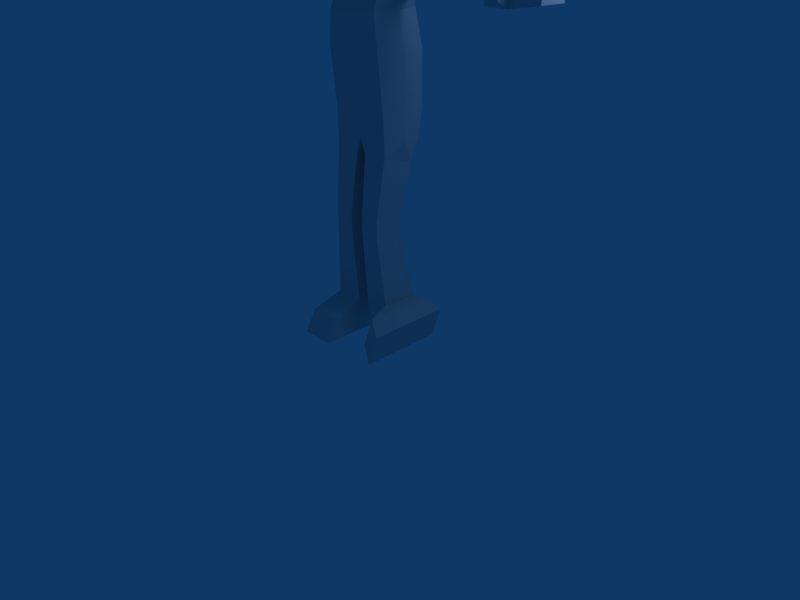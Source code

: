 # Source: ZB_No1_test.blend  (saved by Blender 2.49.2; exported with 4.5.12 LTS)
import bpy
from mathutils import Matrix  # noqa: F401  (used for matrix-valued properties, if any)

bpy.ops.wm.read_factory_settings(use_empty=True)
scene = bpy.context.scene
scene.name = 'Scene'

# ---- collections
col_collection_1 = bpy.data.collections.new('Collection 1'); scene.collection.children.link(col_collection_1)

# ---- world
world_world = bpy.data.worlds.new('World'); scene.world = world_world
world_world.color = (0.05656, 0.2208, 0.4)
world_world.use_sun_shadow = False
world_world.sun_shadow_jitter_overblur = 0.0
world_world.cycles.sampling_method = 'MANUAL'
world_world.cycles.sample_map_resolution = 256

# ---- cameras
cam_camera = bpy.data.cameras.new('Camera')
cam_camera.passepartout_alpha = 0.2
cam_camera.clip_end = 100.0
cam_camera.lens = 35.0
cam_camera.ortho_scale = 7.314
cam_camera.show_passepartout = False
cam_camera.show_safe_areas = True
cam_camera.dof.focus_distance = 0.0
cam_camera.dof.aperture_fstop = 128.0

# ---- lights
light_spot = bpy.data.lights.new('Spot', 'POINT')
light_spot.transmission_factor = 0.0
light_spot.cutoff_distance = 30.0
light_spot.energy = 100.0
light_spot.shadow_buffer_clip_start = 1.001
light_spot.shadow_soft_size = 1.0
light_spot.shadow_maximum_resolution = 0.006
light_spot.use_absolute_resolution = True
light_spot.cycles.use_multiple_importance_sampling = False

# ---- meshes
me_zombie = bpy.data.meshes.new('zombie')
me_zombie.from_pydata([(0.2844, 0.312, 2.51), (-0.2844, 0.312, 2.51), (0.2844, -0.1656, 2.51), (-0.2844, -0.1656, 2.51), (0.2547, 0.2663, 2.821), (-0.2547, 0.2663, 2.821), (0.2547, -0.1672, 2.802), (-0.2547, -0.1672, 2.802), (0.0, -0.1656, 2.51), (0.0, 0.312, 2.51), (0.0, -0.1672, 2.802), (0.0, 0.2663, 2.821), (0.2844, 0.312, 2.033), (-0.2844, 0.312, 2.033), (0.2844, -0.1212, 2.036), (-0.2844, -0.1212, 2.036), (0.0, -0.1212, 2.036), (0.0, 0.312, 2.033), (0.2879, -0.1172, 1.805), (-0.2879, -0.1172, 1.805), (0.2879, 0.2671, 1.803), (-0.2879, 0.2671, 1.803), (0.0, -0.1172, 1.805), (0.0, 0.2671, 1.803), (0.2899, 0.1821, 1.606), (-0.2899, 0.1821, 1.606), (0.2899, -0.1185, 1.685), (-0.2899, -0.1185, 1.685), (0.0486, -0.1185, 1.685), (-0.0486, -0.1185, 1.685), (0.0486, 0.1821, 1.606), (-0.0486, 0.1821, 1.606), (0.2538, 0.07634, 1.148), (-0.2538, 0.07634, 1.148), (0.2538, -0.192, 1.148), (-0.2538, -0.192, 1.148), (0.06866, -0.192, 1.148), (-0.06866, -0.192, 1.148), (0.06866, 0.07634, 1.148), (-0.06866, 0.07634, 1.148), (0.2538, 0.07634, 0.9933), (-0.2538, 0.07634, 0.9933), (0.2538, -0.192, 0.9933), (-0.2538, -0.192, 0.9933), (0.06866, -0.192, 0.9933), (-0.06866, -0.192, 0.9933), (0.06866, 0.07634, 0.9933), (-0.06866, 0.07634, 0.9933), (0.4299, -0.1616, 0.3875), (-0.3676, -0.1616, 0.2021), (0.6125, 0.2261, 0.322), (-0.3676, 0.2261, 0.008135), (0.3193, -0.1616, 0.0883), (-0.0486, -0.1616, 0.2051), (0.5047, 0.2261, 0.02177), (-0.0486, 0.2261, 0.008135), (0.4296, -0.4261, 0.3876), (-0.3676, -0.4261, 0.2024), (0.6125, -0.1706, 0.322), (-0.3676, -0.1706, 0.008135), (0.319, -0.4261, 0.08841), (-0.0486, -0.4261, 0.2054), (0.5047, -0.1706, 0.02177), (-0.0486, -0.1706, 0.008135), (0.2307, 0.1819, 3.143), (-0.2307, 0.1819, 3.143), (0.2307, -0.04302, 3.118), (-0.2307, -0.04302, 3.118), (0.0, -0.1098, 3.026), (0.0, 0.1819, 3.161), (0.06846, 0.06192, 3.2), (-0.06846, 0.06192, 3.2), (0.06846, -0.04326, 3.148), (-0.06846, -0.04326, 3.148), (0.0, -0.04326, 3.155), (0.0, 0.06192, 3.206), (0.2895, 0.2172, 4.1), (-0.2895, 0.2172, 4.1), (0.2593, 0.1106, 3.395), (-0.2593, 0.1106, 3.395), (0.0, 0.1106, 3.395), (0.0, 0.2172, 4.1), (0.2895, -0.4311, 4.025), (-0.2895, -0.4311, 4.025), (0.2479, -0.4631, 3.285), (-0.2479, -0.4631, 3.285), (0.0, -0.4631, 3.285), (0.0, -0.4311, 4.025), (0.2716, 0.2563, 3.806), (-0.2716, 0.2563, 3.806), (0.0, 0.2563, 3.806), (0.252, -0.4738, 3.84), (-0.252, -0.4738, 3.84), (0.0, -0.4738, 3.837), (0.3364, 0.004284, 3.068), (-0.3364, 0.004284, 3.068), (0.3364, 0.1492, 3.068), (-0.3364, 0.1492, 3.068), (0.3364, 0.004284, 2.92), (-0.3364, 0.004284, 2.92), (0.3364, 0.1492, 2.92), (-0.3364, 0.1492, 2.92), (0.3385, 0.07318, 2.51), (-0.3385, 0.07318, 2.51), (0.3087, 0.04958, 2.812), (-0.3087, 0.04958, 2.812), (0.3385, 0.07918, 2.035), (-0.3385, 0.07918, 2.035), (0.3385, 0.06753, 1.803), (-0.3385, 0.06753, 1.803), (0.4222, 0.2187, 0.3662), (-0.3449, 0.2187, 0.2021), (0.3213, 0.2195, 0.09391), (-0.05456, 0.2195, 0.2051), (0.6149, -0.5386, 0.3211), (-0.3676, -0.5386, 0.00549), (0.5072, -0.5386, 0.02088), (-0.0486, -0.5386, 0.00549), (0.3055, -0.1572, 0.3804), (-0.3189, -0.1572, 0.3168), (0.1871, -0.234, 0.1268), (-0.0495, -0.1572, 0.3168), (0.2982, 0.1994, 0.36), (-0.2972, 0.1994, 0.3168), (0.2165, 0.2001, 0.1322), (-0.0552, 0.2001, 0.3168), (0.7423, 0.1353, 2.944), (-0.7423, 0.1353, 2.944), (0.7423, 0.01516, 2.944), (-0.7423, 0.01516, 2.944), (0.7423, 0.1353, 3.057), (-0.7423, 0.1353, 3.057), (0.7423, 0.01516, 3.057), (-0.7423, 0.01516, 3.057), (0.8212, 0.01516, 3.057), (-0.8212, 0.01516, 3.057), (0.8212, 0.1353, 3.057), (-0.8212, 0.1353, 3.057), (0.8212, 0.01516, 2.944), (-0.8212, 0.01516, 2.944), (0.8212, 0.1353, 2.944), (-0.8212, 0.1353, 2.944), (1.209, 0.1589, 2.943), (-1.209, 0.1589, 2.943), (1.209, -0.008442, 2.943), (-1.209, -0.008442, 2.943), (1.209, 0.1589, 3.07), (-1.209, 0.1589, 3.07), (1.209, -0.008442, 3.07), (-1.209, -0.008442, 3.07), (1.716, -0.0679, 3.055), (-1.716, -0.0679, 3.055), (1.731, 0.1559, 3.055), (-1.731, 0.1559, 3.055), (1.716, -0.0679, 2.941), (-1.716, -0.0679, 2.941), (1.731, 0.1559, 2.941), (-1.731, 0.1559, 2.941), (1.255, -0.07699, 2.905), (-1.255, -0.07699, 2.905), (1.255, -0.07699, 3.078), (-1.255, -0.07699, 3.078), (1.255, 0.1983, 3.078), (-1.255, 0.1983, 3.078), (1.255, 0.1983, 2.905), (-1.255, 0.1983, 2.905), (1.466, -0.07699, 2.905), (-1.466, -0.07699, 2.905), (1.466, -0.07699, 3.078), (-1.466, -0.07699, 3.078), (1.484, 0.2044, 3.078), (-1.484, 0.2044, 3.078), (1.484, 0.2044, 2.905), (-1.484, 0.2044, 2.905), (1.457, -0.18, 3.05), (-1.457, -0.18, 3.05), (1.457, -0.18, 2.957), (-1.457, -0.18, 2.957), (1.35, -0.18, 3.05), (-1.35, -0.18, 3.05), (1.35, -0.18, 2.957), (-1.35, -0.18, 2.957), (0.2556, 0.006757, 3.346), (-0.2556, 0.006757, 3.346), (0.2939, -0.05008, 4.185), (-0.2939, -0.05008, 4.185), (0.0, 0.006757, 3.346), (0.0, -0.05008, 4.185), (0.3464, -0.01456, 3.953), (-0.3464, -0.01456, 3.953), (0.1523, 0.1106, 3.395), (-0.1523, 0.1106, 3.395), (0.1821, 0.2172, 4.1), (-0.1821, 0.2172, 4.1), (0.1523, -0.4631, 3.285), (-0.1523, -0.4631, 3.285), (0.1821, -0.4311, 4.025), (-0.1821, -0.4311, 4.025), (0.1821, 0.2563, 3.806), (-0.1821, 0.2563, 3.806), (0.1821, -0.4738, 3.837), (-0.1821, -0.4738, 3.837), (0.1523, 0.006757, 3.346), (-0.1523, 0.006757, 3.346), (0.1821, -0.05008, 4.185), (-0.1821, -0.05008, 4.185), (0.2115, -0.1552, 3.273), (-0.2115, -0.1552, 3.273), (0.2939, -0.2653, 4.157), (-0.2939, -0.2653, 4.157), (0.0, -0.1552, 3.268), (0.0, -0.2653, 4.157), (0.3464, -0.2298, 3.925), (-0.3464, -0.2298, 3.925), (0.1523, -0.1552, 3.268), (-0.1523, -0.1552, 3.268), (0.1821, -0.2653, 4.157), (-0.1821, -0.2653, 4.157), (0.2716, 0.1977, 3.547), (-0.2716, 0.1977, 3.547), (0.0, 0.1977, 3.547), (0.2331, -0.4418, 3.594), (-0.2331, -0.4418, 3.594), (0.0, -0.4418, 3.575), (0.3464, -0.005675, 3.558), (-0.3464, -0.005675, 3.558), (0.1821, 0.1977, 3.547), (-0.1821, 0.1977, 3.547), (0.1666, -0.4418, 3.575), (-0.1666, -0.4418, 3.575), (0.3275, -0.2102, 3.588), (-0.3275, -0.2102, 3.588), (0.227, -0.4542, 3.377), (-0.227, -0.4542, 3.377), (0.0, -0.4542, 3.357), (0.1767, -0.4542, 3.357), (-0.1767, -0.4542, 3.357), (0.2438, -0.1781, 3.381), (-0.2438, -0.1781, 3.381), (0.3075, -0.1633, 0.4352), (0.09051, -0.1633, 0.2531), (0.2896, 0.1778, 0.4352), (0.09521, 0.1785, 0.2531)], [], [(6, 10, 8, 2), (8, 10, 7, 3), (0, 9, 11, 4), (11, 9, 1, 5), (2, 8, 16, 14), (16, 8, 3, 15), (9, 0, 12, 17), (13, 1, 9, 17), (14, 16, 22, 18), (22, 16, 15, 19), (17, 12, 20, 23), (21, 13, 17, 23), (18, 22, 28, 26), (29, 22, 19, 27), (23, 20, 24, 30), (25, 21, 23, 31), (24, 26, 34, 32), (35, 27, 25, 33), (26, 28, 36, 34), (37, 29, 27, 35), (30, 24, 32, 38), (33, 25, 31, 39), (32, 34, 42, 40), (43, 35, 33, 41), (34, 36, 44, 42), (45, 37, 35, 43), (38, 32, 40, 46), (41, 33, 39, 47), (54, 50, 58, 62), (59, 51, 55, 63), (10, 6, 66, 68), (67, 7, 10, 68), (4, 11, 69, 64), (69, 11, 5, 65), (66, 64, 70, 72), (71, 65, 67, 73), (68, 66, 72, 74), (73, 67, 68, 74), (64, 69, 75, 70), (75, 69, 65, 71), (66, 6, 98, 94), (99, 7, 67, 95), (64, 66, 94, 96), (95, 67, 65, 97), (4, 64, 96, 100), (97, 65, 5, 101), (102, 0, 4, 104), (5, 1, 103, 105), (104, 6, 2, 102), (3, 7, 105, 103), (0, 102, 106, 12), (107, 103, 1, 13), (102, 2, 14, 106), (15, 3, 103, 107), (12, 106, 108, 20), (109, 107, 13, 21), (106, 14, 18, 108), (19, 15, 107, 109), (108, 26, 24), (25, 27, 109), (20, 108, 24), (25, 109, 21), (108, 18, 26), (27, 19, 109), (104, 100, 98), (99, 101, 105), (6, 104, 98), (99, 105, 7), (104, 4, 100), (101, 5, 105), (110, 50, 54, 112), (55, 51, 111, 113), (54, 62, 52, 112), (53, 63, 55, 113), (56, 60, 116, 114), (117, 61, 57, 115), (62, 58, 114, 116), (115, 59, 63, 117), (119, 121, 45, 43), (125, 123, 41, 47), (122, 110, 112, 124), (113, 111, 123, 125), (123, 119, 43, 41), (118, 48, 110, 122), (111, 49, 119, 123), (121, 125, 47, 45), (124, 112, 52, 120), (53, 113, 125, 121), (50, 110, 48, 58), (49, 111, 51, 59), (48, 56, 114, 58), (115, 57, 49, 59), (52, 62, 116, 60), (117, 63, 53, 61), (48, 118, 56), (57, 119, 49), (52, 60, 120), (121, 61, 53), (56, 118, 120, 60), (121, 119, 57, 61), (36, 38, 46, 44), (47, 39, 37, 45), (28, 30, 38, 36), (39, 31, 29, 37), (22, 23, 30, 28), (31, 23, 22, 29), (98, 100, 126, 128), (127, 101, 99, 129), (100, 96, 130, 126), (131, 97, 101, 127), (96, 94, 132, 130), (133, 95, 97, 131), (94, 98, 128, 132), (129, 99, 95, 133), (132, 128, 138, 134), (139, 129, 133, 135), (130, 132, 134, 136), (135, 133, 131, 137), (126, 130, 136, 140), (137, 131, 127, 141), (128, 126, 140, 138), (141, 127, 129, 139), (138, 140, 142, 144), (143, 141, 139, 145), (140, 136, 146, 142), (147, 137, 141, 143), (136, 134, 148, 146), (149, 135, 137, 147), (134, 138, 144, 148), (145, 139, 135, 149), (154, 156, 152, 150), (153, 157, 155, 151), (144, 158, 160, 148), (161, 159, 145, 149), (148, 160, 162, 146), (163, 161, 149, 147), (146, 162, 164, 142), (165, 163, 147, 143), (142, 164, 158, 144), (159, 165, 143, 145), (166, 154, 150, 168), (151, 155, 167, 169), (160, 168, 170, 162), (171, 169, 161, 163), (168, 150, 152, 170), (153, 151, 169, 171), (162, 170, 172, 164), (173, 171, 163, 165), (170, 152, 156, 172), (157, 153, 171, 173), (164, 172, 166, 158), (167, 173, 165, 159), (172, 156, 154, 166), (155, 157, 173, 167), (166, 168, 174, 176), (175, 169, 167, 177), (168, 160, 178, 174), (179, 161, 169, 175), (158, 166, 176, 180), (177, 167, 159, 181), (160, 158, 180, 178), (181, 159, 161, 179), (180, 176, 174, 178), (175, 177, 181, 179), (188, 88, 76, 184), (77, 89, 189, 185), (81, 192, 198, 90), (199, 193, 81, 90), (192, 76, 88, 198), (89, 77, 193, 199), (93, 200, 196, 87), (197, 201, 93, 87), (200, 91, 82, 196), (83, 92, 201, 197), (182, 202, 190, 78), (191, 203, 183, 79), (202, 186, 80, 190), (80, 186, 203, 191), (187, 204, 192, 81), (193, 205, 187, 81), (204, 184, 76, 192), (77, 185, 205, 193), (91, 212, 208, 82), (209, 213, 92, 83), (212, 188, 184, 208), (185, 189, 213, 209), (194, 214, 206, 84), (207, 215, 195, 85), (214, 202, 182, 206), (183, 203, 215, 207), (86, 210, 214, 194), (215, 210, 86, 195), (210, 186, 202, 214), (203, 186, 210, 215), (196, 216, 211, 87), (211, 217, 197, 87), (216, 204, 187, 211), (187, 205, 217, 211), (82, 208, 216, 196), (217, 209, 83, 197), (208, 184, 204, 216), (205, 185, 209, 217), (78, 218, 224, 182), (225, 219, 79, 183), (218, 88, 188, 224), (189, 89, 219, 225), (198, 226, 220, 90), (220, 227, 199, 90), (226, 190, 80, 220), (80, 191, 227, 220), (88, 218, 226, 198), (227, 219, 89, 199), (218, 78, 190, 226), (191, 79, 219, 227), (228, 200, 93, 223), (93, 201, 229, 223), (221, 91, 200, 228), (201, 92, 222, 229), (230, 212, 91, 221), (92, 213, 231, 222), (224, 188, 212, 230), (213, 189, 225, 231), (235, 228, 223, 234), (223, 229, 236, 234), (84, 235, 234, 86), (234, 236, 85, 86), (84, 232, 235), (236, 233, 85), (221, 228, 235, 232), (236, 229, 222, 233), (221, 232, 237, 230), (238, 233, 222, 231), (182, 224, 230, 237), (231, 225, 183, 238), (182, 237, 206), (207, 238, 183), (206, 237, 232, 84), (233, 238, 207, 85), (44, 240, 239, 42), (240, 120, 118, 239), (40, 241, 242, 46), (241, 122, 124, 242), (42, 239, 241, 40), (239, 118, 122, 241), (46, 242, 240, 44), (242, 124, 120, 240)])
_uv = me_zombie.uv_layers.new(name='UVTex')
_uv.uv.foreach_set('vector', [0.0, 0.0, 1.0, 0.0, 1.0, 1.0, 0.0, 1.0, 0.0, 0.0, 1.0, 0.0, 1.0, 1.0, 0.0, 1.0, 0.0, 0.0, 1.0, 0.0, 1.0, 1.0, 0.0, 1.0, 0.0, 0.0, 1.0, 0.0, 1.0, 1.0, 0.0, 1.0, 0.0, 0.0, 1.0, 0.0, 1.0, 1.0, 0.0, 1.0, 0.0, 0.0, 1.0, 0.0, 1.0, 1.0, 0.0, 1.0, 0.0, 0.0, 1.0, 0.0, 1.0, 1.0, 0.0, 1.0, 0.0, 0.0, 1.0, 0.0, 1.0, 1.0, 0.0, 1.0, 0.0, 0.0, 1.0, 0.0, 1.0, 1.0, 0.0, 1.0, 0.0, 0.0, 1.0, 0.0, 1.0, 1.0, 0.0, 1.0, 0.0, 0.0, 1.0, 0.0, 1.0, 1.0, 0.0, 1.0, 0.0, 0.0, 1.0, 0.0, 1.0, 1.0, 0.0, 1.0, 0.0, 0.0, 1.0, 0.0, 1.0, 1.0, 0.0, 1.0, 0.0, 0.0, 1.0, 0.0, 1.0, 1.0, 0.0, 1.0, 0.0, 0.0, 1.0, 0.0, 1.0, 1.0, 0.0, 1.0, 0.0, 0.0, 1.0, 0.0, 1.0, 1.0, 0.0, 1.0, 0.0, 0.0, 1.0, 0.0, 1.0, 1.0, 0.0, 1.0, 0.0, 0.0, 1.0, 0.0, 1.0, 1.0, 0.0, 1.0, 0.0, 0.0, 1.0, 0.0, 1.0, 1.0, 0.0, 1.0, 0.0, 0.0, 1.0, 0.0, 1.0, 1.0, 0.0, 1.0, 0.0, 0.0, 1.0, 0.0, 1.0, 1.0, 0.0, 1.0, 0.0, 0.0, 1.0, 0.0, 1.0, 1.0, 0.0, 1.0, 0.0, 0.0, 1.0, 0.0, 1.0, 1.0, 0.0, 1.0, 0.0, 0.0, 1.0, 0.0, 1.0, 1.0, 0.0, 1.0, 0.0, 0.0, 1.0, 0.0, 1.0, 1.0, 0.0, 1.0, 0.0, 0.0, 1.0, 0.0, 1.0, 1.0, 0.0, 1.0, 0.0, 0.0, 1.0, 0.0, 1.0, 1.0, 0.0, 1.0, 0.0, 0.0, 1.0, 0.0, 1.0, 1.0, 0.0, 1.0, 0.0, 0.0, 1.0, 0.0, 1.0, 1.0, 0.0, 1.0, 0.0, 0.0, 1.0, 0.0, 1.0, 1.0, 0.0, 1.0, 0.0, 0.0, 1.0, 0.0, 1.0, 1.0, 0.0, 1.0, 0.0, 0.0, 1.0, 0.0, 1.0, 1.0, 0.0, 1.0, 0.0, 0.0, 1.0, 0.0, 1.0, 1.0, 0.0, 1.0, 0.0, 0.0, 1.0, 0.0, 1.0, 1.0, 0.0, 1.0, 0.0, 0.0, 1.0, 0.0, 1.0, 1.0, 0.0, 1.0, 0.0, 0.0, 1.0, 0.0, 1.0, 1.0, 0.0, 1.0, 0.0, 0.0, 1.0, 0.0, 1.0, 1.0, 0.0, 1.0, 0.0, 0.0, 1.0, 0.0, 1.0, 1.0, 0.0, 1.0, 0.0, 0.0, 1.0, 0.0, 1.0, 1.0, 0.0, 1.0, 0.0, 0.0, 1.0, 0.0, 1.0, 1.0, 0.0, 1.0, 0.0, 0.0, 1.0, 0.0, 1.0, 1.0, 0.0, 1.0, 0.0, 0.0, 1.0, 0.0, 1.0, 1.0, 0.0, 1.0, 0.0, 0.0, 1.0, 0.0, 1.0, 1.0, 0.0, 1.0, 0.0, 0.0, 1.0, 0.0, 1.0, 1.0, 0.0, 1.0, 0.0, 0.0, 1.0, 0.0, 1.0, 1.0, 0.0, 1.0, 0.0, 0.0, 1.0, 0.0, 1.0, 1.0, 0.0, 1.0, 0.0, 0.0, 1.0, 0.0, 1.0, 1.0, 0.0, 1.0, 0.0, 0.0, 1.0, 0.0, 1.0, 1.0, 0.0, 1.0, 0.0, 0.0, 1.0, 0.0, 1.0, 1.0, 0.0, 1.0, 0.0, 0.0, 1.0, 0.0, 1.0, 1.0, 0.0, 1.0, 0.0, 0.0, 1.0, 0.0, 1.0, 1.0, 0.0, 1.0, 0.0, 0.0, 1.0, 0.0, 1.0, 1.0, 0.0, 1.0, 0.0, 0.0, 1.0, 0.0, 1.0, 1.0, 0.0, 1.0, 0.0, 0.0, 1.0, 0.0, 1.0, 1.0, 0.0, 1.0, 0.0, 0.0, 1.0, 0.0, 1.0, 1.0, 0.0, 1.0, 0.0, 0.0, 1.0, 0.0, 1.0, 1.0, 0.0, 1.0, 0.0, 0.0, 1.0, 0.0, 1.0, 1.0, 0.0, 1.0, 0.0, 0.0, 1.0, 0.0, 1.0, 1.0, 0.0, 1.0, 0.0, 0.0, 1.0, 0.0, 1.0, 1.0, 0.0, 0.0, 1.0, 0.0, 1.0, 1.0, 0.0, 0.0, 1.0, 0.0, 1.0, 1.0, 0.0, 0.0, 1.0, 0.0, 1.0, 1.0, 0.0, 0.0, 1.0, 0.0, 1.0, 1.0, 0.0, 0.0, 1.0, 0.0, 1.0, 1.0, 0.0, 0.0, 1.0, 0.0, 1.0, 1.0, 0.0, 0.0, 1.0, 0.0, 1.0, 1.0, 0.0, 0.0, 1.0, 0.0, 1.0, 1.0, 0.0, 0.0, 1.0, 0.0, 1.0, 1.0, 0.0, 0.0, 1.0, 0.0, 1.0, 1.0, 0.0, 0.0, 1.0, 0.0, 1.0, 1.0, 0.0, 0.0, 1.0, 0.0, 1.0, 1.0, 0.0, 1.0, 0.0, 0.0, 1.0, 0.0, 1.0, 1.0, 0.0, 1.0, 0.0, 0.0, 1.0, 0.0, 1.0, 1.0, 0.0, 1.0, 0.0, 0.0, 1.0, 0.0, 1.0, 1.0, 0.0, 1.0, 0.0, 0.0, 1.0, 0.0, 1.0, 1.0, 0.0, 1.0, 0.0, 0.0, 1.0, 0.0, 1.0, 1.0, 0.0, 1.0, 0.0, 0.0, 1.0, 0.0, 1.0, 1.0, 0.0, 1.0, 0.0, 0.0, 1.0, 0.0, 1.0, 1.0, 0.0, 1.0, 0.0, 0.0, 1.0, 0.0, 1.0, 1.0, 0.0, 1.0, 0.0, 0.0, 1.0, 0.0, 1.0, 1.0, 0.0, 1.0, 0.0, 0.0, 1.0, 0.0, 1.0, 1.0, 0.0, 1.0, 0.0, 0.0, 1.0, 0.0, 1.0, 1.0, 0.0, 1.0, 0.0, 0.0, 1.0, 0.0, 1.0, 1.0, 0.0, 1.0, 0.0, 0.0, 1.0, 0.0, 1.0, 1.0, 0.0, 1.0, 0.0, 0.0, 1.0, 0.0, 1.0, 1.0, 0.0, 1.0, 0.0, 0.0, 1.0, 0.0, 1.0, 1.0, 0.0, 1.0, 0.0, 0.0, 1.0, 0.0, 1.0, 1.0, 0.0, 1.0, 0.0, 0.0, 1.0, 0.0, 1.0, 1.0, 0.0, 1.0, 0.0, 0.0, 1.0, 0.0, 1.0, 1.0, 0.0, 1.0, 0.0, 0.0, 1.0, 0.0, 1.0, 1.0, 0.0, 1.0, 0.0, 0.0, 1.0, 0.0, 1.0, 1.0, 0.0, 1.0, 0.0, 0.0, 1.0, 0.0, 1.0, 1.0, 0.0, 1.0, 0.0, 0.0, 1.0, 0.0, 1.0, 1.0, 0.0, 1.0, 0.0, 0.0, 1.0, 0.0, 1.0, 1.0, 0.0, 1.0, 0.0, 0.0, 1.0, 0.0, 1.0, 1.0, 0.0, 0.0, 1.0, 0.0, 1.0, 1.0, 0.0, 0.0, 1.0, 0.0, 1.0, 1.0, 0.0, 0.0, 1.0, 0.0, 1.0, 1.0, 0.0, 0.0, 1.0, 0.0, 1.0, 1.0, 0.0, 1.0, 0.0, 0.0, 1.0, 0.0, 1.0, 1.0, 0.0, 1.0, 0.0, 0.0, 1.0, 0.0, 1.0, 1.0, 0.0, 1.0, 0.0, 0.0, 1.0, 0.0, 1.0, 1.0, 0.0, 1.0, 0.0, 0.0, 1.0, 0.0, 1.0, 1.0, 0.0, 1.0, 0.0, 0.0, 1.0, 0.0, 1.0, 1.0, 0.0, 1.0, 0.0, 0.0, 1.0, 0.0, 1.0, 1.0, 0.0, 1.0, 0.0, 0.0, 1.0, 0.0, 1.0, 1.0, 0.0, 1.0, 0.0, 0.0, 1.0, 0.0, 1.0, 1.0, 0.0, 1.0, 0.0, 0.0, 1.0, 0.0, 1.0, 1.0, 0.0, 1.0, 0.0, 0.0, 1.0, 0.0, 1.0, 1.0, 0.0, 1.0, 0.0, 0.0, 1.0, 0.0, 1.0, 1.0, 0.0, 1.0, 0.0, 0.0, 1.0, 0.0, 1.0, 1.0, 0.0, 1.0, 0.0, 0.0, 1.0, 0.0, 1.0, 1.0, 0.0, 1.0, 0.0, 0.0, 1.0, 0.0, 1.0, 1.0, 0.0, 1.0, 0.0, 0.0, 1.0, 0.0, 1.0, 1.0, 0.0, 1.0, 0.0, 0.0, 1.0, 0.0, 1.0, 1.0, 0.0, 1.0, 0.0, 0.0, 1.0, 0.0, 1.0, 1.0, 0.0, 1.0, 0.0, 0.0, 1.0, 0.0, 1.0, 1.0, 0.0, 1.0, 0.0, 0.0, 1.0, 0.0, 1.0, 1.0, 0.0, 1.0, 0.0, 0.0, 1.0, 0.0, 1.0, 1.0, 0.0, 1.0, 0.0, 0.0, 1.0, 0.0, 1.0, 1.0, 0.0, 1.0, 0.0, 0.0, 1.0, 0.0, 1.0, 1.0, 0.0, 1.0, 0.0, 0.0, 1.0, 0.0, 1.0, 1.0, 0.0, 1.0, 0.0, 0.0, 1.0, 0.0, 1.0, 1.0, 0.0, 1.0, 0.0, 0.0, 1.0, 0.0, 1.0, 1.0, 0.0, 1.0, 0.0, 0.0, 1.0, 0.0, 1.0, 1.0, 0.0, 1.0, 0.0, 0.0, 1.0, 0.0, 1.0, 1.0, 0.0, 1.0, 0.0, 0.0, 1.0, 0.0, 1.0, 1.0, 0.0, 1.0, 0.0, 0.0, 1.0, 0.0, 1.0, 1.0, 0.0, 1.0, 0.0, 0.0, 1.0, 0.0, 1.0, 1.0, 0.0, 1.0, 0.0, 0.0, 1.0, 0.0, 1.0, 1.0, 0.0, 1.0, 0.0, 0.0, 1.0, 0.0, 1.0, 1.0, 0.0, 1.0, 0.0, 0.0, 1.0, 0.0, 1.0, 1.0, 0.0, 1.0, 0.0, 0.0, 1.0, 0.0, 1.0, 1.0, 0.0, 1.0, 0.0, 0.0, 1.0, 0.0, 1.0, 1.0, 0.0, 1.0, 0.0, 0.0, 1.0, 0.0, 1.0, 1.0, 0.0, 1.0, 0.0, 0.0, 1.0, 0.0, 1.0, 1.0, 0.0, 1.0, 0.0, 0.0, 1.0, 0.0, 1.0, 1.0, 0.0, 1.0, 0.0, 0.0, 1.0, 0.0, 1.0, 1.0, 0.0, 1.0, 0.0, 0.0, 1.0, 0.0, 1.0, 1.0, 0.0, 1.0, 0.0, 0.0, 1.0, 0.0, 1.0, 1.0, 0.0, 1.0, 0.0, 0.0, 1.0, 0.0, 1.0, 1.0, 0.0, 1.0, 0.0, 0.0, 1.0, 0.0, 1.0, 1.0, 0.0, 1.0, 0.0, 0.0, 1.0, 0.0, 1.0, 1.0, 0.0, 1.0, 0.0, 0.0, 1.0, 0.0, 1.0, 1.0, 0.0, 1.0, 0.0, 0.0, 1.0, 0.0, 1.0, 1.0, 0.0, 1.0, 0.0, 0.0, 1.0, 0.0, 1.0, 1.0, 0.0, 1.0, 0.0, 0.0, 1.0, 0.0, 1.0, 1.0, 0.0, 1.0, 0.0, 0.0, 1.0, 0.0, 1.0, 1.0, 0.0, 1.0, 0.0, 0.0, 1.0, 0.0, 1.0, 1.0, 0.0, 1.0, 0.0, 0.0, 1.0, 0.0, 1.0, 1.0, 0.0, 1.0, 0.0, 0.0, 1.0, 0.0, 1.0, 1.0, 0.0, 1.0, 0.0, 0.0, 1.0, 0.0, 1.0, 1.0, 0.0, 1.0, 0.0, 0.0, 1.0, 0.0, 1.0, 1.0, 0.0, 1.0, 0.0, 0.0, 1.0, 0.0, 1.0, 1.0, 0.0, 1.0, 0.0, 0.0, 1.0, 0.0, 1.0, 1.0, 0.0, 1.0, 0.0, 0.0, 1.0, 0.0, 1.0, 1.0, 0.0, 1.0, 0.0, 0.0, 1.0, 0.0, 1.0, 1.0, 0.0, 1.0, 0.0, 0.0, 1.0, 0.0, 1.0, 1.0, 0.0, 1.0, 0.0, 0.0, 1.0, 0.0, 1.0, 1.0, 0.0, 1.0, 0.0, 0.0, 1.0, 0.0, 1.0, 1.0, 0.0, 1.0, 0.0, 0.0, 1.0, 0.0, 1.0, 1.0, 0.0, 1.0, 0.0, 0.0, 1.0, 0.0, 1.0, 1.0, 0.0, 1.0, 0.0, 0.0, 1.0, 0.0, 1.0, 1.0, 0.0, 1.0, 0.0, 0.0, 1.0, 0.0, 1.0, 1.0, 0.0, 1.0, 0.0, 0.0, 1.0, 0.0, 1.0, 1.0, 0.0, 1.0, 0.0, 0.0, 1.0, 0.0, 1.0, 1.0, 0.0, 1.0, 0.0, 0.0, 1.0, 0.0, 1.0, 1.0, 0.0, 1.0, 0.0, 0.0, 1.0, 0.0, 1.0, 1.0, 0.0, 1.0, 0.0, 0.0, 1.0, 0.0, 1.0, 1.0, 0.0, 1.0, 0.0, 0.0, 1.0, 0.0, 1.0, 1.0, 0.0, 1.0, 0.0, 0.0, 1.0, 0.0, 1.0, 1.0, 0.0, 1.0, 0.0, 0.0, 1.0, 0.0, 1.0, 1.0, 0.0, 1.0, 0.0, 0.0, 1.0, 0.0, 1.0, 1.0, 0.0, 1.0, 0.0, 0.0, 1.0, 0.0, 1.0, 1.0, 0.0, 1.0, 0.0, 0.0, 1.0, 0.0, 1.0, 1.0, 0.0, 1.0, 0.0, 0.0, 1.0, 0.0, 1.0, 1.0, 0.0, 1.0, 0.0, 0.0, 1.0, 0.0, 1.0, 1.0, 0.0, 1.0, 0.0, 0.0, 1.0, 0.0, 1.0, 1.0, 0.0, 1.0, 0.0, 0.0, 1.0, 0.0, 1.0, 1.0, 0.0, 1.0, 0.0, 0.0, 1.0, 0.0, 1.0, 1.0, 0.0, 1.0, 0.0, 0.0, 1.0, 0.0, 1.0, 1.0, 0.0, 1.0, 0.0, 0.0, 1.0, 0.0, 1.0, 1.0, 0.0, 1.0, 0.0, 0.0, 1.0, 0.0, 1.0, 1.0, 0.0, 1.0, 0.0, 0.0, 1.0, 0.0, 1.0, 1.0, 0.0, 1.0, 0.0, 0.0, 1.0, 0.0, 1.0, 1.0, 0.0, 1.0, 0.0, 0.0, 1.0, 0.0, 1.0, 1.0, 0.0, 1.0, 0.0, 0.0, 1.0, 0.0, 1.0, 1.0, 0.0, 1.0, 0.0, 0.0, 1.0, 0.0, 1.0, 1.0, 0.0, 1.0, 0.0, 0.0, 1.0, 0.0, 1.0, 1.0, 0.0, 1.0, 0.0, 0.0, 1.0, 0.0, 1.0, 1.0, 0.0, 1.0, 0.0, 0.0, 1.0, 0.0, 1.0, 1.0, 0.0, 1.0, 0.0, 0.0, 1.0, 0.0, 1.0, 1.0, 0.0, 1.0, 0.0, 0.0, 1.0, 0.0, 1.0, 1.0, 0.0, 1.0, 0.0, 0.0, 1.0, 0.0, 1.0, 1.0, 0.0, 1.0, 0.0, 0.0, 1.0, 0.0, 1.0, 1.0, 0.0, 1.0, 0.0, 0.0, 1.0, 0.0, 1.0, 1.0, 0.0, 1.0, 0.0, 0.0, 1.0, 0.0, 1.0, 1.0, 0.0, 1.0, 0.0, 0.0, 1.0, 0.0, 1.0, 1.0, 0.0, 1.0, 0.0, 0.0, 1.0, 0.0, 1.0, 1.0, 0.0, 1.0, 0.0, 0.0, 1.0, 0.0, 1.0, 1.0, 0.0, 1.0, 0.0, 0.0, 1.0, 0.0, 1.0, 1.0, 0.0, 1.0, 0.0, 0.0, 1.0, 0.0, 1.0, 1.0, 0.0, 1.0, 0.0, 0.0, 1.0, 0.0, 1.0, 1.0, 0.0, 1.0, 0.0, 0.0, 1.0, 0.0, 1.0, 1.0, 0.0, 1.0, 0.0, 0.0, 1.0, 0.0, 1.0, 1.0, 0.0, 1.0, 0.0, 0.0, 1.0, 0.0, 1.0, 1.0, 0.0, 1.0, 0.0, 0.0, 1.0, 0.0, 1.0, 1.0, 0.0, 1.0, 0.0, 0.0, 1.0, 0.0, 1.0, 1.0, 0.0, 1.0, 0.0, 0.0, 1.0, 0.0, 1.0, 1.0, 0.0, 1.0, 0.0, 0.0, 1.0, 0.0, 1.0, 1.0, 0.0, 1.0, 0.0, 0.0, 1.0, 0.0, 1.0, 1.0, 0.0, 1.0, 0.0, 0.0, 1.0, 0.0, 1.0, 1.0, 0.0, 1.0, 0.0, 0.0, 1.0, 0.0, 1.0, 1.0, 0.0, 1.0, 0.0, 0.0, 1.0, 0.0, 1.0, 1.0, 0.0, 1.0, 0.0, 0.0, 1.0, 0.0, 1.0, 1.0, 0.0, 1.0, 0.0, 0.0, 1.0, 0.0, 1.0, 1.0, 0.0, 1.0, 0.0, 0.0, 1.0, 0.0, 1.0, 1.0, 0.0, 1.0, 0.0, 0.0, 1.0, 0.0, 1.0, 1.0, 0.0, 1.0, 0.0, 0.0, 1.0, 0.0, 1.0, 1.0, 0.0, 1.0, 0.0, 0.0, 1.0, 0.0, 1.0, 1.0, 0.0, 1.0, 0.0, 0.0, 1.0, 0.0, 1.0, 1.0, 0.0, 1.0, 0.0, 0.0, 1.0, 0.0, 1.0, 1.0, 0.0, 1.0, 0.0, 0.0, 1.0, 0.0, 1.0, 1.0, 0.0, 1.0, 0.0, 0.0, 1.0, 0.0, 1.0, 1.0, 0.0, 1.0, 0.0, 0.0, 1.0, 0.0, 1.0, 1.0, 0.0, 1.0, 0.0, 0.0, 1.0, 0.0, 1.0, 1.0, 0.0, 1.0, 0.0, 0.0, 1.0, 0.0, 1.0, 1.0, 0.0, 0.0, 1.0, 0.0, 1.0, 1.0, 0.0, 0.0, 1.0, 0.0, 1.0, 1.0, 0.0, 1.0, 0.0, 0.0, 1.0, 0.0, 1.0, 1.0, 0.0, 1.0, 0.0, 0.0, 1.0, 0.0, 1.0, 1.0, 0.0, 1.0, 0.0, 0.0, 1.0, 0.0, 1.0, 1.0, 0.0, 1.0, 0.0, 0.0, 1.0, 0.0, 1.0, 1.0, 0.0, 1.0, 0.0, 0.0, 1.0, 0.0, 1.0, 1.0, 0.0, 1.0, 0.0, 0.0, 1.0, 0.0, 1.0, 1.0, 0.0, 0.0, 1.0, 0.0, 1.0, 1.0, 0.0, 0.0, 1.0, 0.0, 1.0, 1.0, 0.0, 1.0, 0.0, 0.0, 1.0, 0.0, 1.0, 1.0, 0.0, 1.0, 0.0, 0.0, 1.0, 0.0, 1.0, 1.0, 0.0, 1.0, 0.0, 0.0, 1.0, 0.0, 1.0, 1.0, 0.0, 1.0, 0.0, 0.0, 1.0, 0.0, 1.0, 1.0, 0.0, 1.0, 0.0, 0.0, 1.0, 0.0, 1.0, 1.0, 0.0, 1.0, 0.0, 0.0, 1.0, 0.0, 1.0, 1.0, 0.0, 1.0, 0.0, 0.0, 1.0, 0.0, 1.0, 1.0, 0.0, 1.0, 0.0, 0.0, 1.0, 0.0, 1.0, 1.0, 0.0, 1.0, 0.0, 0.0, 1.0, 0.0, 1.0, 1.0, 0.0, 1.0])
me_zombie.use_remesh_preserve_volume = False
me_zombie.use_remesh_preserve_attributes = False
me_zombie.use_mirror_vertex_groups = False
me_zombie.update()
arm_armature = bpy.data.armatures.new('Armature')  # bones are not reproduced

# ---- objects
ob_armature = bpy.data.objects.new('Armature', arm_armature)
ob_zombie = bpy.data.objects.new('zombie', me_zombie)
ob_lamp = bpy.data.objects.new('Lamp', light_spot)
ob_camera = bpy.data.objects.new('Camera', cam_camera)

# ---- transforms, parenting, visibility, modifiers, constraints
ob_armature.location = (0.0, 0.0, 4.768e-07)
ob_armature.rotation_euler = (-1.571, -2.22e-16, 2.22e-16)
ob_armature.lock_rotations_4d = False
ob_armature.empty_display_type = 'ARROWS'
ob_armature.show_in_front = True
ob_armature.lineart.crease_threshold = 0.0
ob_zombie.location = (0.0, 0.0, 4.768e-07)
ob_zombie.scale = (1.541, 1.541, 1.541)
ob_zombie.lock_rotations_4d = False
ob_zombie.empty_display_type = 'ARROWS'
ob_zombie.lineart.crease_threshold = 0.0
_vg = ob_zombie.vertex_groups.new(name='head')
_vg.add([76, 77, 78, 79, 80, 81, 82, 83, 84, 85, 86, 87, 88, 89, 90, 91, 92, 93, 182, 183, 184, 185, 186, 187, 188, 189, 190, 191, 192, 193, 194, 195, 196, 197, 198, 199, 200, 201, 202, 203, 204, 205, 206, 207, 208, 209, 210, 211, 212, 213, 214, 215, 216, 217, 218, 219, 220, 221, 222, 223, 224, 225, 226, 227, 228, 229, 230, 231, 232, 233, 234, 235, 236, 237, 238], 1.0, 'REPLACE')
_vg = ob_zombie.vertex_groups.new(name='arm.L')
for _i, _w in zip([4, 6, 64, 66, 94, 96, 98, 100, 104, 126, 128, 130, 132, 134, 136, 138, 140, 142, 144, 146, 148, 150, 152, 154, 156, 158, 160, 162, 164, 166, 168, 170, 172, 174, 176, 178, 180], [0.5, 0.5, 0.5, 0.5, 1.0, 1.0, 1.0, 1.0, 0.5, 1.0, 1.0, 1.0, 1.0, 1.0, 1.0, 1.0, 1.0, 1.0, 1.0, 1.0, 1.0, 1.0, 1.0, 1.0, 1.0, 1.0, 1.0, 1.0, 1.0, 1.0, 1.0, 1.0, 1.0, 1.0, 1.0, 1.0, 1.0]): _vg.add([_i], _w, 'REPLACE')
_vg = ob_zombie.vertex_groups.new(name='arm.R')
for _i, _w in zip([5, 7, 65, 67, 95, 97, 99, 101, 105, 127, 129, 131, 133, 135, 137, 139, 141, 143, 145, 147, 149, 151, 153, 155, 157, 159, 161, 163, 165, 167, 169, 171, 173, 175, 177, 179, 181], [0.5, 0.5, 0.5, 0.5, 1.0, 1.0, 1.0, 1.0, 0.5, 1.0, 1.0, 1.0, 1.0, 1.0, 1.0, 1.0, 1.0, 1.0, 1.0, 1.0, 1.0, 1.0, 1.0, 1.0, 1.0, 1.0, 1.0, 1.0, 1.0, 1.0, 1.0, 1.0, 1.0, 1.0, 1.0, 1.0, 1.0]): _vg.add([_i], _w, 'REPLACE')
_vg = ob_zombie.vertex_groups.new(name='chest')
for _i, _w in zip([0, 1, 2, 3, 4, 5, 6, 7, 8, 9, 10, 11, 64, 65, 66, 67, 68, 69, 70, 71, 72, 73, 74, 75, 102, 103, 104, 105], [0.5, 0.5, 0.5, 0.5, 1.0, 1.0, 1.0, 1.0, 0.5, 0.5, 1.0, 1.0, 1.0, 1.0, 1.0, 1.0, 1.0, 1.0, 1.0, 1.0, 1.0, 1.0, 1.0, 1.0, 0.5, 0.5, 1.0, 1.0]): _vg.add([_i], _w, 'REPLACE')
_vg = ob_zombie.vertex_groups.new(name='pelvis')
for _i, _w in zip([0, 1, 2, 3, 8, 9, 12, 13, 14, 15, 16, 17, 18, 19, 20, 21, 22, 23, 102, 103, 106, 107, 108, 109], [0.5, 0.5, 0.5, 0.5, 0.5, 0.5, 1.0, 1.0, 1.0, 1.0, 1.0, 1.0, 0.8, 0.8, 0.8, 0.8, 0.8, 0.8, 0.5, 0.5, 1.0, 1.0, 0.8, 0.8]): _vg.add([_i], _w, 'REPLACE')
_vg = ob_zombie.vertex_groups.new(name='leg.L')
_vg.add([24, 26, 28, 30, 32, 34, 36, 38, 40, 42, 44, 46, 239, 240, 241, 242], 1.0, 'REPLACE')
_vg = ob_zombie.vertex_groups.new(name='leg.R')
_vg.add([25, 27, 29, 31, 33, 35, 37, 39, 41, 43, 45, 47], 1.0, 'REPLACE')
_vg = ob_zombie.vertex_groups.new(name='foot.R')
_vg.add([49, 51, 53, 55, 57, 59, 61, 63, 111, 113, 115, 117, 119, 121, 123, 125], 1.0, 'REPLACE')
_vg = ob_zombie.vertex_groups.new(name='foot.L')
_vg.add([48, 50, 52, 54, 56, 58, 60, 62, 110, 112, 114, 116, 118, 120, 122, 124], 1.0, 'REPLACE')
_m = ob_zombie.modifiers.new('Armature', 'ARMATURE')
_m.object = ob_armature
ob_lamp.location = (4.076, 1.005, 5.904)
ob_lamp.rotation_euler = (0.6503, 0.05522, 1.866)
ob_lamp.lock_rotations_4d = False
ob_lamp.empty_display_type = 'ARROWS'
ob_lamp.color = (0.0, 0.0, 0.0, 0.0)
ob_lamp.lineart.crease_threshold = 0.0
ob_camera.location = (7.481, -6.508, 5.344)
ob_camera.rotation_euler = (1.109, 0.01082, 0.8149)
ob_camera.lock_rotations_4d = False
ob_camera.empty_display_type = 'ARROWS'
ob_camera.color = (0.0, 0.0, 0.0, 0.0)
ob_camera.display_type = 'WIRE'
ob_camera.lineart.crease_threshold = 0.0

# ---- collection membership
col_collection_1.objects.link(ob_armature)
col_collection_1.objects.link(ob_zombie)
col_collection_1.objects.link(ob_lamp)
col_collection_1.objects.link(ob_camera)

# ---- scene / render settings (as saved in the file)
scene.camera = ob_camera
scene.frame_start = 1; scene.frame_end = 200; scene.frame_set(1)
scene.render.engine = 'BLENDER_EEVEE_NEXT'
scene.render.image_settings.file_format = 'JPEG'
scene.render.image_settings.color_mode = 'RGB'
scene.render.image_settings.compression = 90
scene.render.resolution_x = 800
scene.render.resolution_y = 600
scene.render.pixel_aspect_x = 100.0
scene.render.pixel_aspect_y = 100.0
scene.render.fps = 30
scene.render.dither_intensity = 0.0
scene.render.use_compositing = False
scene.render.use_sequencer = False
scene.render.bake_margin = 2
scene.render.bake_bias = 0.0
scene.render.use_stamp_time = False
scene.render.use_stamp_date = False
scene.render.use_stamp_frame = False
scene.render.use_stamp_camera = False
scene.render.use_stamp_scene = False
scene.render.use_stamp_filename = False
scene.render.use_stamp_render_time = False
scene.render.stamp_font_size = 0
scene.cycles.use_denoising = False
scene.cycles.samples = 10
scene.cycles.sampling_pattern = 'TABULATED_SOBOL'
scene.cycles.light_sampling_threshold = 0.0
scene.cycles.use_adaptive_sampling = False
scene.cycles.use_light_tree = False
scene.cycles.blur_glossy = 0.0
scene.cycles.volume_bounces = 1
scene.cycles.pixel_filter_type = 'GAUSSIAN'
scene.cycles.sample_clamp_indirect = 0.0
scene.view_settings.view_transform = 'Raw'
bpy.context.view_layer.update()
